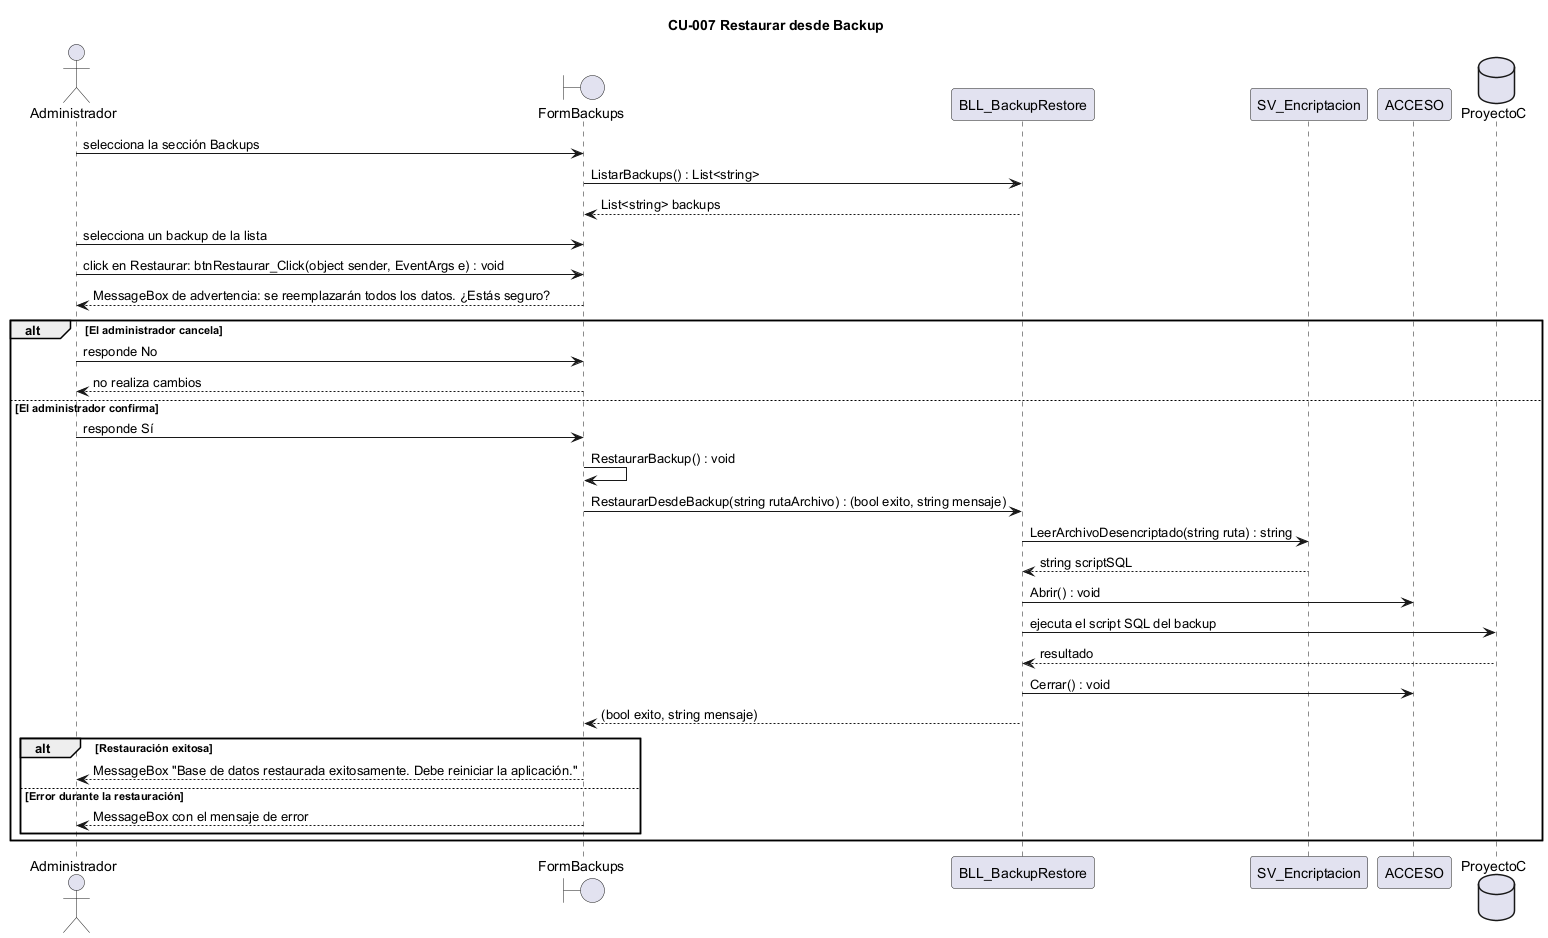

The diagram above was rendered by PlantUML. Its source (embedded in the PNG):
@startuml CU07_secuencia
title CU-007 Restaurar desde Backup
actor "Administrador" as ACT
boundary FormBackups
participant BLL_BackupRestore
participant SV_Encriptacion
participant ACCESO
database "ProyectoC" as BD

ACT -> FormBackups : selecciona la sección Backups
FormBackups -> BLL_BackupRestore : ListarBackups() : List<string>
BLL_BackupRestore --> FormBackups : List<string> backups
ACT -> FormBackups : selecciona un backup de la lista
ACT -> FormBackups : click en Restaurar: btnRestaurar_Click(object sender, EventArgs e) : void
FormBackups --> ACT : MessageBox de advertencia: se reemplazarán todos los datos. ¿Estás seguro?
alt El administrador cancela
  ACT -> FormBackups : responde No
  FormBackups --> ACT : no realiza cambios
else El administrador confirma
  ACT -> FormBackups : responde Sí
  FormBackups -> FormBackups : RestaurarBackup() : void
  FormBackups -> BLL_BackupRestore : RestaurarDesdeBackup(string rutaArchivo) : (bool exito, string mensaje)
  BLL_BackupRestore -> SV_Encriptacion : LeerArchivoDesencriptado(string ruta) : string
  SV_Encriptacion --> BLL_BackupRestore : string scriptSQL
  BLL_BackupRestore -> ACCESO : Abrir() : void
  BLL_BackupRestore -> BD : ejecuta el script SQL del backup
  BD --> BLL_BackupRestore : resultado
  BLL_BackupRestore -> ACCESO : Cerrar() : void
  BLL_BackupRestore --> FormBackups : (bool exito, string mensaje)
  alt Restauración exitosa
    FormBackups --> ACT : MessageBox "Base de datos restaurada exitosamente. Debe reiniciar la aplicación."
  else Error durante la restauración
    FormBackups --> ACT : MessageBox con el mensaje de error
  end
end
@enduml